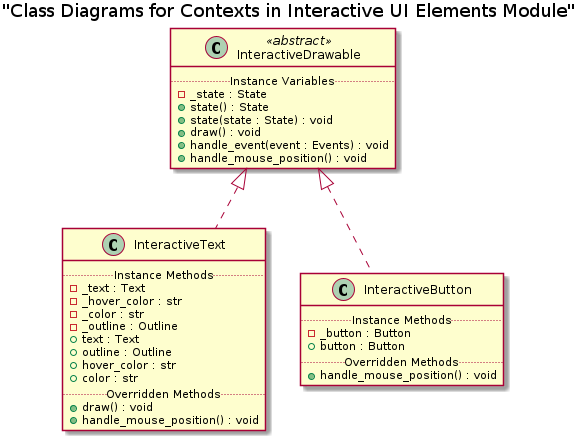

The diagram above was rendered by PlantUML. Its source (embedded in the PNG):
@startuml
title "Class Diagrams for Contexts in Interactive UI Elements Module"
class InteractiveDrawable <<abstract>>{
    ..Instance Variables..
    - _state : State
    + state() : State
    + state(state : State) : void
    + draw() : void
    + handle_event(event : Events) : void
    + handle_mouse_position() : void
}

class InteractiveText implements InteractiveDrawable{
    ..Instance Methods..
    - _text : Text
    - _hover_color : str
    - _color : str
    - _outline : Outline
    + text : Text
    + outline : Outline
    + hover_color : str
    + color : str
    ..Overridden Methods..
    + draw() : void
    + handle_mouse_position() : void
}

class InteractiveButton implements InteractiveDrawable{
    ..Instance Methods..
    - _button : Button
    + button : Button
    ..Overridden Methods..
    + handle_mouse_position() : void
}
@enduml